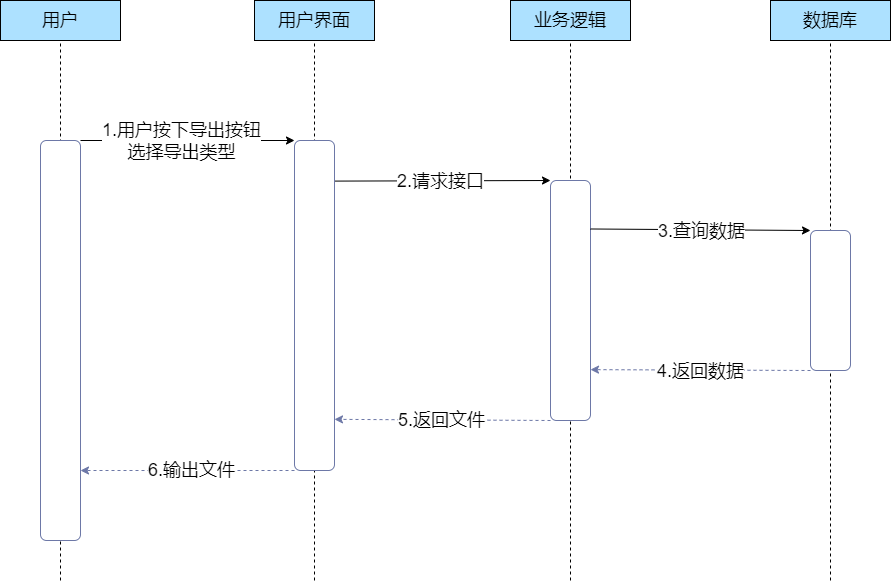

The diagram above was exported from draw.io. Its source (the exported page's mxGraphModel, read from the mxfile embedded in the PNG):
<mxGraphModel dx="782" dy="507" grid="1" gridSize="10" guides="1" tooltips="1" connect="1" arrows="1" fold="1" page="1" pageScale="1" pageWidth="827" pageHeight="1169" math="0" shadow="0">
  <root>
    <mxCell id="0" />
    <mxCell id="1" parent="0" />
    <mxCell id="iMQMlWKimUiMCPG0mQgf-1" value="&lt;font style=&quot;font-size: 18px;&quot;&gt;用户&lt;/font&gt;" style="rounded=0;whiteSpace=wrap;html=1;fillColor=#ADE1FF;" parent="1" vertex="1">
      <mxGeometry x="40" y="80" width="120" height="40" as="geometry" />
    </mxCell>
    <mxCell id="iMQMlWKimUiMCPG0mQgf-3" value="" style="endArrow=none;dashed=1;html=1;rounded=0;fontFamily=Helvetica;fontSize=12;fontColor=default;strokeColor=#000000;entryX=0.5;entryY=1;entryDx=0;entryDy=0;" parent="1" target="iMQMlWKimUiMCPG0mQgf-1" edge="1">
      <mxGeometry width="50" height="50" relative="1" as="geometry">
        <mxPoint x="100" y="660" as="sourcePoint" />
        <mxPoint x="440" y="240" as="targetPoint" />
      </mxGeometry>
    </mxCell>
    <mxCell id="iMQMlWKimUiMCPG0mQgf-2" value="" style="rounded=1;whiteSpace=wrap;html=1;strokeColor=#6D78A7;fontFamily=Helvetica;fontSize=12;fontColor=default;fillColor=default;" parent="1" vertex="1">
      <mxGeometry x="80" y="220" width="40" height="400" as="geometry" />
    </mxCell>
    <mxCell id="iMQMlWKimUiMCPG0mQgf-4" value="&lt;font style=&quot;font-size: 18px;&quot;&gt;用户界面&lt;/font&gt;" style="rounded=0;whiteSpace=wrap;html=1;fillColor=#ADE1FF;" parent="1" vertex="1">
      <mxGeometry x="294" y="80" width="120" height="40" as="geometry" />
    </mxCell>
    <mxCell id="iMQMlWKimUiMCPG0mQgf-5" value="" style="endArrow=none;dashed=1;html=1;rounded=0;fontFamily=Helvetica;fontSize=12;fontColor=default;strokeColor=#000000;entryX=0.5;entryY=1;entryDx=0;entryDy=0;" parent="1" target="iMQMlWKimUiMCPG0mQgf-4" edge="1">
      <mxGeometry width="50" height="50" relative="1" as="geometry">
        <mxPoint x="354" y="660" as="sourcePoint" />
        <mxPoint x="694" y="240" as="targetPoint" />
      </mxGeometry>
    </mxCell>
    <mxCell id="iMQMlWKimUiMCPG0mQgf-6" value="" style="rounded=1;whiteSpace=wrap;html=1;strokeColor=#6D78A7;fontFamily=Helvetica;fontSize=12;fontColor=default;fillColor=default;" parent="1" vertex="1">
      <mxGeometry x="334" y="220" width="40" height="330" as="geometry" />
    </mxCell>
    <mxCell id="iMQMlWKimUiMCPG0mQgf-7" value="&lt;font style=&quot;font-size: 18px;&quot;&gt;业务逻辑&lt;/font&gt;" style="rounded=0;whiteSpace=wrap;html=1;fillColor=#ADE1FF;" parent="1" vertex="1">
      <mxGeometry x="550" y="80" width="120" height="40" as="geometry" />
    </mxCell>
    <mxCell id="iMQMlWKimUiMCPG0mQgf-8" value="" style="endArrow=none;dashed=1;html=1;rounded=0;fontFamily=Helvetica;fontSize=12;fontColor=default;strokeColor=#000000;entryX=0.5;entryY=1;entryDx=0;entryDy=0;" parent="1" target="iMQMlWKimUiMCPG0mQgf-7" edge="1">
      <mxGeometry width="50" height="50" relative="1" as="geometry">
        <mxPoint x="610" y="660" as="sourcePoint" />
        <mxPoint x="950" y="240" as="targetPoint" />
      </mxGeometry>
    </mxCell>
    <mxCell id="iMQMlWKimUiMCPG0mQgf-9" value="" style="rounded=1;whiteSpace=wrap;html=1;strokeColor=#6D78A7;fontFamily=Helvetica;fontSize=12;fontColor=default;fillColor=default;" parent="1" vertex="1">
      <mxGeometry x="590" y="260" width="40" height="240" as="geometry" />
    </mxCell>
    <mxCell id="iMQMlWKimUiMCPG0mQgf-10" value="&lt;font style=&quot;font-size: 18px;&quot;&gt;数据库&lt;/font&gt;" style="rounded=0;whiteSpace=wrap;html=1;fillColor=#ADE1FF;" parent="1" vertex="1">
      <mxGeometry x="810" y="80" width="120" height="40" as="geometry" />
    </mxCell>
    <mxCell id="iMQMlWKimUiMCPG0mQgf-11" value="" style="endArrow=none;dashed=1;html=1;rounded=0;fontFamily=Helvetica;fontSize=12;fontColor=default;strokeColor=#000000;entryX=0.5;entryY=1;entryDx=0;entryDy=0;" parent="1" target="iMQMlWKimUiMCPG0mQgf-10" edge="1">
      <mxGeometry width="50" height="50" relative="1" as="geometry">
        <mxPoint x="870" y="660" as="sourcePoint" />
        <mxPoint x="1210" y="240" as="targetPoint" />
      </mxGeometry>
    </mxCell>
    <mxCell id="iMQMlWKimUiMCPG0mQgf-12" value="" style="rounded=1;whiteSpace=wrap;html=1;strokeColor=#6D78A7;fontFamily=Helvetica;fontSize=12;fontColor=default;fillColor=default;" parent="1" vertex="1">
      <mxGeometry x="850" y="310" width="40" height="140" as="geometry" />
    </mxCell>
    <mxCell id="iMQMlWKimUiMCPG0mQgf-13" value="" style="endArrow=classic;html=1;rounded=0;strokeColor=#000000;fontFamily=Helvetica;fontSize=12;fontColor=default;exitX=1;exitY=0;exitDx=0;exitDy=0;entryX=0;entryY=0;entryDx=0;entryDy=0;" parent="1" source="iMQMlWKimUiMCPG0mQgf-2" target="iMQMlWKimUiMCPG0mQgf-6" edge="1">
      <mxGeometry width="50" height="50" relative="1" as="geometry">
        <mxPoint x="550" y="490" as="sourcePoint" />
        <mxPoint x="600" y="440" as="targetPoint" />
      </mxGeometry>
    </mxCell>
    <mxCell id="iMQMlWKimUiMCPG0mQgf-26" value="1.用户按下导出按钮&lt;br&gt;选择导出类型" style="edgeLabel;html=1;align=center;verticalAlign=middle;resizable=0;points=[];fontSize=18;fontFamily=Helvetica;fontColor=default;" parent="iMQMlWKimUiMCPG0mQgf-13" vertex="1" connectable="0">
      <mxGeometry x="0.2523" y="1" relative="1" as="geometry">
        <mxPoint x="-34" y="1" as="offset" />
      </mxGeometry>
    </mxCell>
    <mxCell id="iMQMlWKimUiMCPG0mQgf-15" value="" style="endArrow=classic;html=1;rounded=0;strokeColor=#000000;fontFamily=Helvetica;fontSize=12;fontColor=default;entryX=0;entryY=0;entryDx=0;entryDy=0;exitX=1.013;exitY=0.123;exitDx=0;exitDy=0;exitPerimeter=0;" parent="1" source="iMQMlWKimUiMCPG0mQgf-6" target="iMQMlWKimUiMCPG0mQgf-9" edge="1">
      <mxGeometry width="50" height="50" relative="1" as="geometry">
        <mxPoint x="550" y="290" as="sourcePoint" />
        <mxPoint x="600" y="240" as="targetPoint" />
      </mxGeometry>
    </mxCell>
    <mxCell id="iMQMlWKimUiMCPG0mQgf-27" value="2.请求接口" style="edgeLabel;html=1;align=center;verticalAlign=middle;resizable=0;points=[];fontSize=18;fontFamily=Helvetica;fontColor=default;" parent="iMQMlWKimUiMCPG0mQgf-15" vertex="1" connectable="0">
      <mxGeometry x="0.1503" y="2" relative="1" as="geometry">
        <mxPoint x="-19" y="2" as="offset" />
      </mxGeometry>
    </mxCell>
    <mxCell id="iMQMlWKimUiMCPG0mQgf-16" value="" style="endArrow=classic;html=1;rounded=0;strokeColor=#000000;fontFamily=Helvetica;fontSize=12;fontColor=default;entryX=0;entryY=0;entryDx=0;entryDy=0;exitX=1;exitY=0.202;exitDx=0;exitDy=0;exitPerimeter=0;" parent="1" source="iMQMlWKimUiMCPG0mQgf-9" target="iMQMlWKimUiMCPG0mQgf-12" edge="1">
      <mxGeometry width="50" height="50" relative="1" as="geometry">
        <mxPoint x="384.52" y="270.59000000000003" as="sourcePoint" />
        <mxPoint x="600" y="270" as="targetPoint" />
      </mxGeometry>
    </mxCell>
    <mxCell id="iMQMlWKimUiMCPG0mQgf-28" value="3.查询数据" style="edgeLabel;html=1;align=center;verticalAlign=middle;resizable=0;points=[];fontSize=18;fontFamily=Helvetica;fontColor=default;" parent="iMQMlWKimUiMCPG0mQgf-16" vertex="1" connectable="0">
      <mxGeometry x="-0.1456" y="3" relative="1" as="geometry">
        <mxPoint x="16" y="4" as="offset" />
      </mxGeometry>
    </mxCell>
    <mxCell id="iMQMlWKimUiMCPG0mQgf-17" value="" style="endArrow=classic;html=1;rounded=0;strokeColor=#6D78A7;fontFamily=Helvetica;fontSize=12;fontColor=default;exitX=0;exitY=1;exitDx=0;exitDy=0;entryX=1;entryY=0.788;entryDx=0;entryDy=0;entryPerimeter=0;dashed=1;" parent="1" source="iMQMlWKimUiMCPG0mQgf-12" target="iMQMlWKimUiMCPG0mQgf-9" edge="1">
      <mxGeometry width="50" height="50" relative="1" as="geometry">
        <mxPoint x="550" y="490" as="sourcePoint" />
        <mxPoint x="600" y="440" as="targetPoint" />
      </mxGeometry>
    </mxCell>
    <mxCell id="iMQMlWKimUiMCPG0mQgf-29" value="4.返回数据" style="edgeLabel;html=1;align=center;verticalAlign=middle;resizable=0;points=[];fontSize=18;fontFamily=Helvetica;fontColor=default;" parent="iMQMlWKimUiMCPG0mQgf-17" vertex="1" connectable="0">
      <mxGeometry x="0.196" y="-2" relative="1" as="geometry">
        <mxPoint x="21" y="3" as="offset" />
      </mxGeometry>
    </mxCell>
    <mxCell id="iMQMlWKimUiMCPG0mQgf-18" value="" style="endArrow=classic;html=1;rounded=0;strokeColor=#6D78A7;fontFamily=Helvetica;fontSize=12;fontColor=default;exitX=0;exitY=1;exitDx=0;exitDy=0;entryX=1;entryY=0.845;entryDx=0;entryDy=0;entryPerimeter=0;dashed=1;" parent="1" source="iMQMlWKimUiMCPG0mQgf-9" target="iMQMlWKimUiMCPG0mQgf-6" edge="1">
      <mxGeometry width="50" height="50" relative="1" as="geometry">
        <mxPoint x="860" y="460" as="sourcePoint" />
        <mxPoint x="640" y="459.12" as="targetPoint" />
      </mxGeometry>
    </mxCell>
    <mxCell id="iMQMlWKimUiMCPG0mQgf-30" value="5.返回文件" style="edgeLabel;html=1;align=center;verticalAlign=middle;resizable=0;points=[];fontSize=18;fontFamily=Helvetica;fontColor=default;" parent="iMQMlWKimUiMCPG0mQgf-18" vertex="1" connectable="0">
      <mxGeometry x="-0.3477" relative="1" as="geometry">
        <mxPoint x="-40" as="offset" />
      </mxGeometry>
    </mxCell>
    <mxCell id="iMQMlWKimUiMCPG0mQgf-19" value="" style="endArrow=classic;html=1;rounded=0;strokeColor=#6D78A7;fontFamily=Helvetica;fontSize=12;fontColor=default;exitX=0;exitY=1;exitDx=0;exitDy=0;entryX=1;entryY=0.825;entryDx=0;entryDy=0;entryPerimeter=0;dashed=1;" parent="1" source="iMQMlWKimUiMCPG0mQgf-6" target="iMQMlWKimUiMCPG0mQgf-2" edge="1">
      <mxGeometry width="50" height="50" relative="1" as="geometry">
        <mxPoint x="600" y="510" as="sourcePoint" />
        <mxPoint x="384" y="508.85" as="targetPoint" />
      </mxGeometry>
    </mxCell>
    <mxCell id="iMQMlWKimUiMCPG0mQgf-31" value="6.输出文件" style="edgeLabel;html=1;align=center;verticalAlign=middle;resizable=0;points=[];fontSize=18;fontFamily=Helvetica;fontColor=default;" parent="iMQMlWKimUiMCPG0mQgf-19" vertex="1" connectable="0">
      <mxGeometry x="-0.1277" y="1" relative="1" as="geometry">
        <mxPoint x="-11" y="-1" as="offset" />
      </mxGeometry>
    </mxCell>
  </root>
</mxGraphModel>